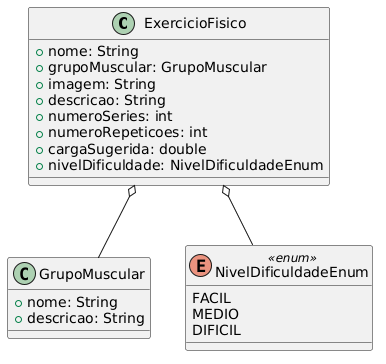

The diagram above was rendered by PlantUML. Its source (embedded in the PNG):
@startuml
class ExercicioFisico {
    + nome: String
    + grupoMuscular: GrupoMuscular
	+ imagem: String
    + descricao: String
    + numeroSeries: int
    + numeroRepeticoes: int
    + cargaSugerida: double
    + nivelDificuldade: NivelDificuldadeEnum
}

class GrupoMuscular {
    + nome: String
    + descricao: String
}

enum NivelDificuldadeEnum <<enum>> {
    FACIL
    MEDIO
    DIFICIL
}

ExercicioFisico o-- GrupoMuscular
ExercicioFisico o-- NivelDificuldadeEnum
@enduml